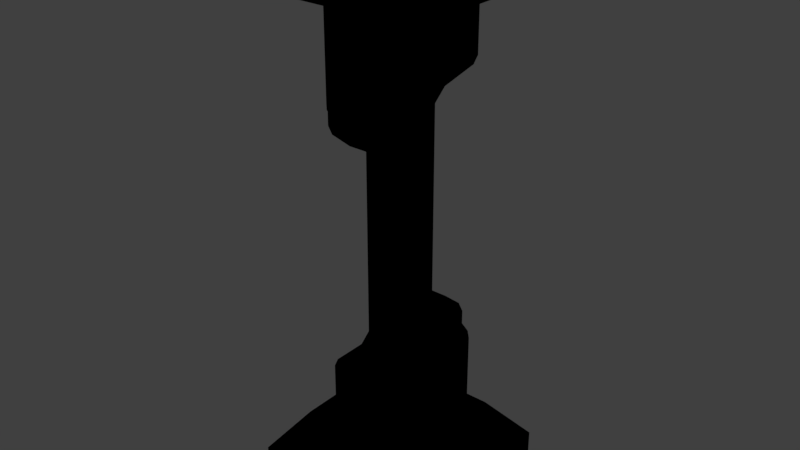 # Source: Rod.blend  (saved by Blender 2.79.0; exported with 4.5.12 LTS)
import bpy
from mathutils import Matrix  # noqa: F401  (used for matrix-valued properties, if any)

bpy.ops.wm.read_factory_settings(use_empty=True)
scene = bpy.context.scene
scene.name = 'Scene'

# ---- collections
col_collection_1 = bpy.data.collections.new('Collection 1'); scene.collection.children.link(col_collection_1)

# ---- materials (node trees are filled in below, after node groups)
mat_rod_helium = bpy.data.materials.new('Rod_Helium')
mat_rod_helium.alpha_threshold = 0.0
mat_rod_helium.use_transparent_shadow = False
mat_rod_helium.diffuse_color = (0.0, 0.0, 0.0, 1.0)
mat_rod_helium.specular_color = (0.0, 0.0, 0.0)
mat_rod_helium.roughness = 0.5

# ---- material node trees

# ---- world
world_world = bpy.data.worlds.new('World'); scene.world = world_world
world_world.color = (0.05088, 0.05088, 0.05088)
world_world.use_sun_shadow = False
world_world.sun_shadow_jitter_overblur = 0.0
world_world.cycles.sampling_method = 'MANUAL'

# ---- lights
light_point = bpy.data.lights.new('Point', 'POINT')
light_point.transmission_factor = 0.0
light_point.energy = 100.0
light_point.shadow_buffer_clip_start = 0.5
light_point.shadow_soft_size = 0.1
light_point.shadow_maximum_resolution = 0.006
light_point.use_absolute_resolution = True

# ---- meshes
me_untitled_013 = bpy.data.meshes.new('Untitled.013')
me_untitled_013.from_pydata([(-0.5, 0.5, -0.3034), (-0.5, -0.5, -0.3034), (-0.5, -0.5, -0.5), (-0.5, 0.5, -0.5), (0.5, 0.5, -0.3034), (-0.5, 0.5, -0.3034), (-0.5, 0.5, -0.5), (0.5, 0.5, -0.5), (0.5, 0.5, -0.5), (0.5, -0.5, -0.5), (0.5, -0.5, -0.3034), (0.5, 0.5, -0.3034), (0.5, -0.5, -0.5), (-0.5, -0.5, -0.5), (-0.5, -0.5, -0.3034), (0.5, -0.5, -0.3034), (0.2642, -0.4069, -0.159), (-0.2628, -0.4069, -0.159), (-0.2628, 0.4069, -0.159), (0.2642, 0.4069, -0.159), (0.5, -0.5, -0.5), (0.5, 0.5, -0.5), (-0.5, 0.5, -0.5), (-0.5, -0.5, -0.5), (0.5, -0.5, -0.3034), (-0.5, -0.5, -0.3034), (-0.2628, -0.4069, -0.159), (0.2642, -0.4069, -0.159), (0.5, 0.5, -0.3034), (0.5, -0.5, -0.3034), (0.2642, -0.4069, -0.159), (0.2642, 0.4069, -0.159), (0.2642, 0.4069, -0.159), (-0.2628, 0.4069, -0.159), (-0.5, 0.5, -0.3034), (0.5, 0.5, -0.3034), (-0.2628, 0.4069, -0.159), (-0.2628, -0.4069, -0.159), (-0.5, -0.5, -0.3034), (-0.5, 0.5, -0.3034), (-0.08219, -0.1393, 0.3139), (-0.08219, 0.1407, 0.5508), (-0.08219, 0.141, 1.713), (-0.08219, -0.1396, 1.468), (0.05219, 0.1636, 1.732), (-0.05219, 0.1636, 1.732), (-0.05219, 0.1636, 0.5702), (0.05219, 0.1636, 0.5702), (-0.08219, 0.141, 1.713), (-0.08219, 0.1407, 0.5508), (0.08219, 0.1407, 0.5508), (0.08219, 0.141, 1.713), (0.08219, 0.1407, 0.5508), (0.08219, -0.1393, 0.3139), (0.08219, -0.1396, 1.468), (0.08219, 0.141, 1.713), (0.05219, -0.1622, 0.2945), (-0.05219, -0.1622, 0.2945), (-0.05219, -0.1622, 1.448), (0.05219, -0.1622, 1.448), (-0.08219, -0.1393, 0.3139), (-0.08219, -0.1396, 1.468), (0.08219, -0.1396, 1.468), (0.08219, -0.1393, 0.3139), (0.5064, -0.5, 2.5), (0.5064, 0.5, 2.5), (0.5064, 0.5, 2.303), (0.5064, -0.5, 2.303), (-0.4936, 0.5, 2.303), (0.5064, 0.5, 2.303), (0.5064, 0.5, 2.5), (-0.4936, 0.5, 2.5), (-0.4936, 0.5, 2.5), (-0.4936, -0.5, 2.5), (-0.4936, -0.5, 2.303), (-0.4936, 0.5, 2.303), (-0.4936, -0.5, 2.5), (0.5064, -0.5, 2.5), (0.5064, -0.5, 2.303), (-0.4936, -0.5, 2.303), (-0.2578, -0.4069, 2.159), (0.2692, -0.4069, 2.159), (0.2692, 0.4069, 2.159), (-0.2578, 0.4069, 2.159), (0.5064, 0.5, 2.5), (0.5064, -0.5, 2.5), (-0.4936, -0.5, 2.5), (-0.4936, 0.5, 2.5), (-0.4936, -0.5, 2.303), (0.5064, -0.5, 2.303), (0.2692, -0.4069, 2.159), (-0.2578, -0.4069, 2.159), (-0.4936, -0.5, 2.303), (-0.2578, -0.4069, 2.159), (-0.2578, 0.4069, 2.159), (-0.4936, 0.5, 2.303), (-0.2578, 0.4069, 2.159), (0.2692, 0.4069, 2.159), (0.5064, 0.5, 2.303), (-0.4936, 0.5, 2.303), (0.5064, 0.5, 2.303), (0.2692, 0.4069, 2.159), (0.2692, -0.4069, 2.159), (0.5064, -0.5, 2.303), (-0.1683, 0.303, 2.159), (-0.1683, -0.3055, 2.159), (-0.1683, -0.3055, 1.567), (-0.1683, -0.1743, 1.459), (-0.1683, 0.303, 1.879), (-0.1383, 0.333, 1.895), (-0.1383, 0.333, 2.159), (-0.1383, -0.1512, 1.439), (-0.1383, 0.3104, 1.846), (-0.1383, -0.3355, 2.159), (-0.1383, -0.3355, 1.583), (-0.1383, -0.3124, 1.534), (-0.1383, -0.1968, 1.439), (0.1383, 0.3104, 1.846), (-0.1383, 0.3104, 1.846), (-0.1383, -0.1512, 1.439), (0.1383, -0.1512, 1.439), (0.1383, 0.333, 2.159), (-0.1383, 0.333, 2.159), (-0.1383, 0.333, 1.895), (0.1383, 0.333, 1.895), (-0.1383, 0.3104, 1.846), (0.1383, 0.3104, 1.846), (-0.1683, 0.303, 1.879), (-0.1383, 0.3104, 1.846), (0.1683, 0.303, 1.879), (0.1383, 0.3104, 1.846), (-0.1383, -0.3355, 2.159), (0.1383, -0.3355, 2.159), (0.1383, -0.3355, 1.583), (-0.1383, -0.3355, 1.583), (0.1383, -0.3124, 1.534), (-0.1383, -0.3124, 1.534), (-0.1683, -0.3055, 1.567), (0.1683, -0.3055, 1.567), (-0.1383, -0.1968, 1.439), (-0.1383, -0.3124, 1.534), (0.1383, -0.3124, 1.534), (0.1383, -0.1968, 1.439), (0.1383, -0.1512, 1.439), (-0.1383, -0.1512, 1.439), (-0.1383, -0.1512, 1.439), (-0.1683, -0.1743, 1.459), (0.1683, -0.1743, 1.459), (0.1383, -0.1512, 1.439), (0.1683, -0.1743, 1.459), (0.1683, -0.3055, 1.567), (0.1683, -0.3055, 2.159), (0.1683, 0.303, 2.159), (0.1683, 0.303, 1.879), (0.1383, -0.3355, 1.583), (0.1383, -0.3355, 2.159), (0.1383, -0.1968, 1.439), (0.1383, -0.3124, 1.534), (0.1383, 0.333, 2.159), (0.1383, 0.333, 1.895), (0.1383, 0.3104, 1.846), (0.1383, -0.1512, 1.439), (-0.1683, 0.173, 0.5411), (-0.1683, -0.3042, 0.1211), (-0.1683, -0.3042, -0.159), (-0.1683, 0.3042, -0.159), (-0.1683, 0.3042, 0.4327), (-0.1383, -0.3342, 0.1047), (-0.1383, -0.3342, -0.159), (-0.1383, 0.1499, 0.5607), (-0.1383, -0.3117, 0.1545), (-0.1383, 0.3342, -0.159), (-0.1383, 0.3342, 0.4168), (-0.1383, 0.3111, 0.4659), (-0.1383, 0.1955, 0.5614), (0.1383, -0.3342, -0.159), (-0.1383, -0.3342, -0.159), (-0.1383, -0.3342, 0.1047), (0.1383, -0.3342, 0.1047), (-0.1383, -0.3117, 0.1545), (0.1383, -0.3117, 0.1545), (-0.1683, -0.3042, 0.1211), (0.1683, -0.3042, 0.1211), (0.1383, -0.3117, 0.1545), (-0.1383, -0.3117, 0.1545), (-0.1383, 0.1499, 0.5607), (0.1383, 0.1499, 0.5607), (-0.1383, 0.1955, 0.5614), (0.1383, 0.1955, 0.5614), (0.1383, 0.3111, 0.4659), (-0.1383, 0.3111, 0.4659), (-0.1683, 0.173, 0.5411), (0.1683, 0.173, 0.5411), (-0.1383, 0.3342, -0.159), (0.1383, 0.3342, -0.159), (0.1383, 0.3342, 0.4168), (-0.1383, 0.3342, 0.4168), (0.1383, 0.3111, 0.4659), (-0.1383, 0.3111, 0.4659), (-0.1683, 0.3042, 0.4327), (0.1683, 0.3042, 0.4327), (0.1683, 0.3042, -0.159), (0.1683, -0.3042, -0.159), (0.1683, -0.3042, 0.1211), (0.1683, 0.173, 0.5411), (0.1683, 0.3042, 0.4327), (0.1383, 0.3342, 0.4168), (0.1383, 0.3342, -0.159), (0.1383, 0.1955, 0.5614), (0.1383, 0.3111, 0.4659), (0.1383, -0.3342, -0.159), (0.1383, -0.3342, 0.1047), (0.1383, -0.3117, 0.1545), (0.1383, 0.1499, 0.5607)], [], [(2, 1, 0), (3, 2, 0), (6, 5, 4), (7, 6, 4), (10, 9, 8), (11, 10, 8), (14, 13, 12), (15, 14, 12), (18, 17, 16), (19, 18, 16), (22, 21, 20), (23, 22, 20), (26, 25, 24), (27, 26, 24), (30, 29, 28), (31, 30, 28), (34, 33, 32), (35, 34, 32), (38, 37, 36), (39, 38, 36), (42, 41, 40), (43, 42, 40), (46, 45, 44), (47, 46, 44), (48, 45, 46), (49, 48, 46), (47, 44, 50), (44, 51, 50), (54, 53, 52), (55, 54, 52), (58, 57, 56), (59, 58, 56), (57, 58, 60), (58, 61, 60), (62, 59, 56), (63, 62, 56), (66, 65, 64), (67, 66, 64), (70, 69, 68), (71, 70, 68), (74, 73, 72), (75, 74, 72), (78, 77, 76), (79, 78, 76), (82, 81, 80), (83, 82, 80), (86, 85, 84), (87, 86, 84), (90, 89, 88), (91, 90, 88), (94, 93, 92), (95, 94, 92), (98, 97, 96), (99, 98, 96), (102, 101, 100), (103, 102, 100), (106, 105, 104), (104, 107, 106), (104, 108, 107), (109, 108, 104), (110, 109, 104), (111, 107, 108), (112, 111, 108), (105, 106, 113), (106, 114, 113), (106, 107, 115), (107, 116, 115), (119, 118, 117), (120, 119, 117), (123, 122, 121), (124, 123, 121), (123, 124, 125), (124, 126, 125), (128, 127, 123), (130, 124, 129), (133, 132, 131), (134, 133, 131), (135, 133, 134), (136, 135, 134), (134, 137, 136), (135, 138, 133), (141, 140, 139), (142, 141, 139), (143, 142, 139), (144, 143, 139), (139, 146, 145), (148, 147, 142), (151, 150, 149), (149, 152, 151), (149, 153, 152), (154, 150, 151), (155, 154, 151), (156, 149, 150), (157, 156, 150), (152, 153, 158), (153, 159, 158), (153, 149, 160), (149, 161, 160), (164, 163, 162), (162, 165, 164), (162, 166, 165), (167, 163, 164), (168, 167, 164), (169, 162, 163), (170, 169, 163), (165, 166, 171), (166, 172, 171), (166, 162, 173), (162, 174, 173), (177, 176, 175), (178, 177, 175), (177, 178, 179), (178, 180, 179), (181, 177, 179), (180, 178, 182), (185, 184, 183), (186, 185, 183), (185, 186, 187), (186, 188, 187), (188, 189, 187), (189, 190, 187), (185, 187, 191), (186, 192, 188), (195, 194, 193), (196, 195, 193), (197, 195, 196), (198, 197, 196), (196, 199, 198), (197, 200, 195), (203, 202, 201), (201, 204, 203), (201, 205, 204), (206, 205, 201), (207, 206, 201), (208, 204, 205), (209, 208, 205), (202, 203, 210), (203, 211, 210), (203, 204, 212), (204, 213, 212)])
me_untitled_013.polygons.foreach_set('use_smooth', [True] * 140)
_uv = me_untitled_013.uv_layers.new(name='UVMap')
_uv.uv.foreach_set('vector', [0.007914, 0.5201, 0.1015, 0.5201, 0.1015, 0.9925, 0.007914, 0.9925, 0.007914, 0.5201, 0.1015, 0.9925, 0.007914, 0.5201, 0.1015, 0.5201, 0.1015, 0.9925, 0.007914, 0.9925, 0.007914, 0.5201, 0.1015, 0.9925, 0.1015, 0.9925, 0.007914, 0.9925, 0.007914, 0.5201, 0.1015, 0.5201, 0.1015, 0.9925, 0.007914, 0.5201, 0.1015, 0.9925, 0.007914, 0.9925, 0.007914, 0.5201, 0.1015, 0.5201, 0.1015, 0.9925, 0.007914, 0.5201, 0.1811, 0.7914, 0.1811, 0.7164, 0.2296, 0.7164, 0.2296, 0.7914, 0.1811, 0.7914, 0.2296, 0.7164, 0.008062, 0.5199, 0.4805, 0.5199, 0.4805, 0.9924, 0.008062, 0.9924, 0.008062, 0.5199, 0.4805, 0.9924, 0.1432, 0.7778, 0.1299, 0.7996, 0.1299, 0.7075, 0.1432, 0.7292, 0.1432, 0.7778, 0.1299, 0.7075, 0.2296, 0.7164, 0.2514, 0.7078, 0.2514, 0.8, 0.2296, 0.7914, 0.2296, 0.7164, 0.2514, 0.8, 0.1579, 0.7996, 0.1446, 0.7778, 0.1446, 0.7292, 0.1579, 0.7075, 0.1579, 0.7996, 0.1446, 0.7292, 0.1592, 0.7078, 0.1811, 0.7164, 0.1811, 0.7914, 0.1592, 0.8, 0.1592, 0.7078, 0.1811, 0.7914, 0.07533, 0.4424, 0.07536, 0.3522, 0.09711, 0.3338, 0.09713, 0.4234, 0.07533, 0.4424, 0.09711, 0.3338, 0.1224, 0.4241, 0.1224, 0.3338, 0.1305, 0.3338, 0.1305, 0.4241, 0.1224, 0.4241, 0.1305, 0.3338, 0.1201, 0.3353, 0.1224, 0.3338, 0.1224, 0.4241, 0.1201, 0.4256, 0.1201, 0.3353, 0.1224, 0.4241, 0.1305, 0.4241, 0.1305, 0.3338, 0.1329, 0.4256, 0.1305, 0.3338, 0.1329, 0.3353, 0.1329, 0.4256, 0.09771, 0.4234, 0.09773, 0.3338, 0.1195, 0.3522, 0.1195, 0.4424, 0.09771, 0.4234, 0.1195, 0.3522, 0.1437, 0.3353, 0.1437, 0.4249, 0.1356, 0.4249, 0.1356, 0.3353, 0.1437, 0.3353, 0.1356, 0.4249, 0.1437, 0.4249, 0.1437, 0.3353, 0.146, 0.4234, 0.1437, 0.3353, 0.146, 0.3338, 0.146, 0.4234, 0.1333, 0.3338, 0.1356, 0.3353, 0.1356, 0.4249, 0.1333, 0.4234, 0.1333, 0.3338, 0.1356, 0.4249, 0.1015, 0.9925, 0.007914, 0.9925, 0.007914, 0.5201, 0.1015, 0.5201, 0.1015, 0.9925, 0.007914, 0.5201, 0.007914, 0.5201, 0.1015, 0.5201, 0.1015, 0.9925, 0.007914, 0.9925, 0.007914, 0.5201, 0.1015, 0.9925, 0.1015, 0.9925, 0.007914, 0.9925, 0.007914, 0.5201, 0.1015, 0.5201, 0.1015, 0.9925, 0.007914, 0.5201, 0.1015, 0.9925, 0.007914, 0.9925, 0.007914, 0.5201, 0.1015, 0.5201, 0.1015, 0.9925, 0.007914, 0.5201, 0.2739, 0.7914, 0.2739, 0.7164, 0.3224, 0.7164, 0.3224, 0.7914, 0.2739, 0.7914, 0.3224, 0.7164, 0.008062, 0.5199, 0.4805, 0.5199, 0.4805, 0.9924, 0.008062, 0.9924, 0.008062, 0.5199, 0.4805, 0.9924, 0.3453, 0.7297, 0.3586, 0.7079, 0.3586, 0.8, 0.3453, 0.7783, 0.3453, 0.7297, 0.3586, 0.8, 0.3224, 0.7914, 0.3224, 0.7164, 0.3442, 0.7078, 0.3442, 0.8, 0.3224, 0.7914, 0.3442, 0.7078, 0.1436, 0.7799, 0.1569, 0.8017, 0.1569, 0.8503, 0.1436, 0.872, 0.1436, 0.7799, 0.1569, 0.8503, 0.2739, 0.7164, 0.2739, 0.7914, 0.252, 0.8, 0.252, 0.7078, 0.2739, 0.7164, 0.252, 0.8, 0.07227, 0.04475, 0.07227, 0.08504, 0.03083, 0.08504, 0.03083, 0.08504, 0.06333, 0.03737, 0.07227, 0.04475, 0.03083, 0.08504, 0.03083, 0.06597, 0.06333, 0.03737, 0.02879, 0.06708, 0.03083, 0.06597, 0.03083, 0.08504, 0.02879, 0.08504, 0.02879, 0.06708, 0.03083, 0.08504, 0.06175, 0.03603, 0.06333, 0.03737, 0.03083, 0.06597, 0.03032, 0.06369, 0.06175, 0.03603, 0.03083, 0.06597, 0.07227, 0.08504, 0.07227, 0.04475, 0.07431, 0.08504, 0.07227, 0.04475, 0.07431, 0.04583, 0.07431, 0.08504, 0.07227, 0.04475, 0.06333, 0.03737, 0.07273, 0.04248, 0.06333, 0.03737, 0.06486, 0.03598, 0.07273, 0.04248, 0.1421, 0.09754, 0.1421, 0.129, 0.1232, 0.129, 0.1232, 0.09754, 0.1421, 0.09754, 0.1232, 0.129, 0.1713, 0.1479, 0.1534, 0.1479, 0.1534, 0.1291, 0.1713, 0.1291, 0.1713, 0.1479, 0.1534, 0.1291, 0.1713, 0.1479, 0.1713, 0.1291, 0.1747, 0.1479, 0.1713, 0.1291, 0.1747, 0.1291, 0.1747, 0.1479, 0.1747, 0.1479, 0.1724, 0.15, 0.1713, 0.1479, 0.1747, 0.1291, 0.1713, 0.1291, 0.1724, 0.127, 0.1526, 0.08132, 0.1526, 0.04211, 0.1714, 0.04211, 0.1714, 0.08132, 0.1526, 0.08132, 0.1714, 0.04211, 0.1526, 0.08466, 0.1526, 0.08132, 0.1714, 0.08132, 0.1714, 0.08466, 0.1526, 0.08466, 0.1714, 0.08132, 0.1714, 0.08132, 0.1735, 0.0824, 0.1714, 0.08466, 0.1526, 0.08466, 0.1506, 0.0824, 0.1526, 0.08132, 0.1232, 0.08657, 0.1421, 0.08657, 0.1421, 0.09444, 0.1232, 0.09444, 0.1232, 0.08657, 0.1421, 0.09444, 0.1232, 0.09754, 0.1232, 0.09444, 0.1421, 0.09444, 0.1421, 0.09754, 0.1232, 0.09754, 0.1421, 0.09444, 0.1421, 0.09444, 0.1441, 0.09597, 0.1421, 0.09754, 0.1232, 0.09754, 0.1212, 0.09597, 0.1232, 0.09444, 0.1061, 0.08539, 0.1061, 0.0451, 0.115, 0.03772, 0.115, 0.03772, 0.1475, 0.08539, 0.1061, 0.08539, 0.115, 0.03772, 0.1475, 0.06632, 0.1475, 0.08539, 0.104, 0.04618, 0.1061, 0.0451, 0.1061, 0.08539, 0.104, 0.08539, 0.104, 0.04618, 0.1061, 0.08539, 0.1135, 0.03633, 0.115, 0.03772, 0.1061, 0.0451, 0.1056, 0.04283, 0.1135, 0.03633, 0.1061, 0.0451, 0.1475, 0.08539, 0.1475, 0.06632, 0.1495, 0.08539, 0.1475, 0.06632, 0.1495, 0.06743, 0.1495, 0.08539, 0.1475, 0.06632, 0.115, 0.03772, 0.148, 0.06404, 0.115, 0.03772, 0.1166, 0.03638, 0.148, 0.06404, 0.06737, 0.08611, 0.06737, 0.1052, 0.03487, 0.1338, 0.03487, 0.1338, 0.02593, 0.08611, 0.06737, 0.08611, 0.03487, 0.1338, 0.02593, 0.1264, 0.02593, 0.08611, 0.06941, 0.1041, 0.06737, 0.1052, 0.06737, 0.08611, 0.06941, 0.08611, 0.06941, 0.1041, 0.06737, 0.08611, 0.03644, 0.1351, 0.03487, 0.1338, 0.06737, 0.1052, 0.06788, 0.1075, 0.03644, 0.1351, 0.06737, 0.1052, 0.02593, 0.08611, 0.02593, 0.1264, 0.02389, 0.08611, 0.02593, 0.1264, 0.02389, 0.1253, 0.02389, 0.08611, 0.02593, 0.1264, 0.03487, 0.1338, 0.02547, 0.1287, 0.03487, 0.1338, 0.03333, 0.1352, 0.02547, 0.1287, 0.143, 0.149, 0.125, 0.149, 0.125, 0.1302, 0.143, 0.1302, 0.143, 0.149, 0.125, 0.1302, 0.143, 0.149, 0.143, 0.1302, 0.1464, 0.149, 0.143, 0.1302, 0.1464, 0.1302, 0.1464, 0.149, 0.1441, 0.151, 0.143, 0.149, 0.1464, 0.149, 0.1464, 0.1302, 0.143, 0.1302, 0.1441, 0.1281, 0.06232, 0.145, 0.06232, 0.1136, 0.08117, 0.1136, 0.08117, 0.145, 0.06232, 0.145, 0.08117, 0.1136, 0.06232, 0.145, 0.08117, 0.145, 0.06232, 0.1481, 0.08117, 0.145, 0.08117, 0.1481, 0.06232, 0.1481, 0.08117, 0.1481, 0.08117, 0.156, 0.06232, 0.1481, 0.08117, 0.156, 0.06232, 0.156, 0.06232, 0.1481, 0.06232, 0.145, 0.06232, 0.1481, 0.06028, 0.1466, 0.08117, 0.145, 0.08321, 0.1466, 0.08117, 0.1481, 0.1704, 0.089, 0.1704, 0.1282, 0.1516, 0.1282, 0.1516, 0.089, 0.1704, 0.089, 0.1516, 0.1282, 0.1704, 0.08566, 0.1704, 0.089, 0.1516, 0.089, 0.1516, 0.08566, 0.1704, 0.08566, 0.1516, 0.089, 0.1516, 0.089, 0.1495, 0.08792, 0.1516, 0.08566, 0.1704, 0.08566, 0.1724, 0.08792, 0.1704, 0.089, 0.07702, 0.1055, 0.07702, 0.08646, 0.1185, 0.08646, 0.1185, 0.08646, 0.1095, 0.1341, 0.07702, 0.1055, 0.1185, 0.08646, 0.1185, 0.1268, 0.1095, 0.1341, 0.1205, 0.1257, 0.1185, 0.1268, 0.1185, 0.08646, 0.1205, 0.08646, 0.1205, 0.1257, 0.1185, 0.08646, 0.1111, 0.1355, 0.1095, 0.1341, 0.1185, 0.1268, 0.1189, 0.129, 0.1111, 0.1355, 0.1185, 0.1268, 0.07702, 0.08646, 0.07702, 0.1055, 0.07498, 0.08646, 0.07702, 0.1055, 0.07498, 0.1044, 0.07498, 0.08646, 0.07702, 0.1055, 0.1095, 0.1341, 0.07651, 0.1078, 0.1095, 0.1341, 0.1079, 0.1355, 0.07651, 0.1078])
me_untitled_013.materials.append(mat_rod_helium)
me_untitled_013.use_remesh_preserve_volume = False
me_untitled_013.use_remesh_preserve_attributes = False
me_untitled_013.use_mirror_vertex_groups = False
me_untitled_013.update()
me_untitled_013.normals_split_custom_set([tuple(v) for v in zip(*[iter([-1.0, 0.0, 0.0, -1.0, 0.0, 0.0, -1.0, 0.0, 0.0, -1.0, 0.0, 0.0, -1.0, 0.0, 0.0, -1.0, 0.0, 0.0, 0.0, 1.0, 0.0, 0.0, 1.0, 0.0, 0.0, 1.0, 0.0, 0.0, 1.0, 0.0, 0.0, 1.0, 0.0, 0.0, 1.0, 0.0, 1.0, 0.0, 0.0, 1.0, 0.0, 0.0, 1.0, 0.0, 0.0, 1.0, 0.0, 0.0, 1.0, 0.0, 0.0, 1.0, 0.0, 0.0, 0.0, -1.0, 0.0, 0.0, -1.0, 0.0, 0.0, -1.0, 0.0, 0.0, -1.0, 0.0, 0.0, -1.0, 0.0, 0.0, -1.0, 0.0, 0.0, 0.0, 1.0, 0.0, 0.0, 1.0, 0.0, 0.0, 1.0, 0.0, 0.0, 1.0, 0.0, 0.0, 1.0, 0.0, 0.0, 1.0, 0.0, 0.0, -1.0, 0.0, 0.0, -1.0, 0.0, 0.0, -1.0, 0.0, 0.0, -1.0, 0.0, 0.0, -1.0, 0.0, 0.0, -1.0, 0.0, -0.8404, 0.5419, 0.0, -0.8404, 0.5419, 0.0, -0.8404, 0.5419, 0.0, -0.8404, 0.5419, 0.0, -0.8404, 0.5419, 0.0, -0.8404, 0.5419, 0.5223, 0.0, 0.8528, 0.5223, 0.0, 0.8528, 0.5223, 0.0, 0.8528, 0.5223, 0.0, 0.8528, 0.5223, 0.0, 0.8528, 0.5223, 0.0, 0.8528, 0.0, 0.8404, 0.5419, 0.0, 0.8404, 0.5419, 0.0, 0.8404, 0.5419, 0.0, 0.8404, 0.5419, 0.0, 0.8404, 0.5419, 0.0, 0.8404, 0.5419, -0.52, 0.0, 0.8541, -0.52, 0.0, 0.8541, -0.52, 0.0, 0.8541, -0.52, 0.0, 0.8541, -0.52, 0.0, 0.8541, -0.52, 0.0, 0.8541, -1.0, -1.06e-08, 0.0, -1.0, -4.581e-08, 0.0, -1.0, -3.537e-08, 0.0, -1.0, 0.0, 0.0, -1.0, -1.06e-08, 0.0, -1.0, -3.537e-08, 0.0, -1.244e-05, 1.0, 1.192e-07, 2.003e-05, 1.0, 0.0, -7.775e-06, 1.0, 2.109e-06, 1.606e-05, 1.0, 0.0, -1.244e-05, 1.0, 1.192e-07, -7.775e-06, 1.0, 2.109e-06, -1.0, -2.004e-05, 5.496e-05, 2.003e-05, 1.0, 0.0, -1.244e-05, 1.0, 1.192e-07, -1.0, -1.064e-05, 8.123e-07, -1.0, -2.004e-05, 5.496e-05, -1.244e-05, 1.0, 1.192e-07, 1.606e-05, 1.0, 0.0, -7.775e-06, 1.0, 2.109e-06, 1.0, -9.522e-06, 1.523e-05, -7.775e-06, 1.0, 2.109e-06, 1.0, -6.646e-06, 1.821e-05, 1.0, -9.522e-06, 1.523e-05, 1.0, -5.971e-09, 0.0, 1.0, -4.61e-08, 0.0, 1.0, -4.008e-08, 0.0, 1.0, 0.0, 0.0, 1.0, -5.971e-09, 0.0, 1.0, -4.008e-08, 0.0, -2.083e-05, -1.0, -1.04e-05, 9.954e-06, -1.0, 0.0, -1.599e-05, -1.0, -2.131e-06, 9.775e-06, -1.0, 0.0, -2.083e-05, -1.0, -1.04e-05, -1.599e-05, -1.0, -2.131e-06, 9.954e-06, -1.0, 0.0, -2.083e-05, -1.0, -1.04e-05, -1.0, 8.777e-06, -4.971e-05, -2.083e-05, -1.0, -1.04e-05, -1.0, 2.164e-05, 3.545e-05, -1.0, 8.777e-06, -4.971e-05, 1.0, -2.385e-05, 6.258e-07, 9.775e-06, -1.0, 0.0, -1.599e-05, -1.0, -2.131e-06, 1.0, 2.083e-05, -3.907e-05, 1.0, -2.385e-05, 6.258e-07, -1.599e-05, -1.0, -2.131e-06, 1.0, 0.0, 0.0, 1.0, 0.0, 0.0, 1.0, 0.0, 0.0, 1.0, 0.0, 0.0, 1.0, 0.0, 0.0, 1.0, 0.0, 0.0, 0.0, 1.0, 0.0, 0.0, 1.0, 0.0, 0.0, 1.0, 0.0, 0.0, 1.0, 0.0, 0.0, 1.0, 0.0, 0.0, 1.0, 0.0, -1.0, 0.0, 0.0, -1.0, 0.0, 0.0, -1.0, 0.0, 0.0, -1.0, 0.0, 0.0, -1.0, 0.0, 0.0, -1.0, 0.0, 0.0, 0.0, -1.0, 0.0, 0.0, -1.0, 0.0, 0.0, -1.0, 0.0, 0.0, -1.0, 0.0, 0.0, -1.0, 0.0, 0.0, -1.0, 0.0, 0.0, 0.0, -1.0, 0.0, 0.0, -1.0, 0.0, 0.0, -1.0, 0.0, 0.0, -1.0, 0.0, 0.0, -1.0, 0.0, 0.0, -1.0, 0.0, 0.0, 1.0, 0.0, 0.0, 1.0, 0.0, 0.0, 1.0, 0.0, 0.0, 1.0, 0.0, 0.0, 1.0, 0.0, 0.0, 1.0, 0.0, -0.8404, -0.5419, 0.0, -0.8404, -0.5419, 0.0, -0.8404, -0.5419, 0.0, -0.8404, -0.5419, 0.0, -0.8404, -0.5419, 0.0, -0.8404, -0.5419, -0.5223, 0.0, -0.8528, -0.5223, 0.0, -0.8528, -0.5223, 0.0, -0.8528, -0.5223, 0.0, -0.8528, -0.5223, 0.0, -0.8528, -0.5223, 0.0, -0.8528, 0.0, 0.8404, -0.5419, 0.0, 0.8404, -0.5419, 0.0, 0.8404, -0.5419, 0.0, 0.8404, -0.5419, 0.0, 0.8404, -0.5419, 0.0, 0.8404, -0.5419, 0.52, 0.0, -0.8541, 0.52, 0.0, -0.8541, 0.52, 0.0, -0.8541, 0.52, 0.0, -0.8541, 0.52, 0.0, -0.8541, 0.52, 0.0, -0.8541, -1.0, 3.373e-05, -5.409e-06, -1.0, -2.137e-05, 0.0, -1.0, -1.58e-06, 3.345e-08, -1.0, -1.58e-06, 3.345e-08, -1.0, 4.472e-05, 3.007e-05, -1.0, 3.373e-05, -5.409e-06, -1.0, -1.58e-06, 3.345e-08, -1.0, 5.499e-06, -3.935e-05, -1.0, 4.472e-05, 3.007e-05, -2.389e-05, 1.0, -2.265e-05, -1.0, 5.499e-06, -3.935e-05, -1.0, -1.58e-06, 3.345e-08, 2.298e-05, 1.0, -3.394e-05, -2.389e-05, 1.0, -2.265e-05, -1.0, -1.58e-06, 3.345e-08, -0.7071, 0.4671, -0.5308, -1.0, 4.472e-05, 3.007e-05, -1.0, 5.499e-06, -3.935e-05, -0.7055, 0.4727, -0.5281, -0.7071, 0.4671, -0.5308, -1.0, 5.499e-06, -3.935e-05, -1.0, -2.137e-05, 0.0, -1.0, 3.373e-05, -5.409e-06, 2.337e-05, -1.0, -0.0003389, -1.0, 3.373e-05, -5.409e-06, 2.167e-05, -1.0, 2.172e-05, 2.337e-05, -1.0, -0.0003389, -1.0, 3.373e-05, -5.409e-06, -1.0, 4.472e-05, 3.007e-05, -2.283e-05, -0.6368, -0.771, -1.0, 4.472e-05, 3.007e-05, 1.743e-05, -0.6369, -0.771, -2.283e-05, -0.6368, -0.771, 0.0, 0.6606, -0.7507, 1.624e-06, 0.6856, -0.7279, -1.616e-06, 0.6856, -0.7279, 0.0, 0.6606, -0.7507, 0.0, 0.6606, -0.7507, -1.616e-06, 0.6856, -0.7279, 0.0, 1.0, 1.441e-05, 0.0, 1.0, 0.0, 0.0, 1.0, 0.0, 1.842e-08, 1.0, 1.028e-06, 0.0, 1.0, 1.441e-05, 0.0, 1.0, 0.0, 0.0, 1.0, 1.441e-05, 1.842e-08, 1.0, 1.028e-06, 1.819e-05, 0.6857, -0.7279, 1.842e-08, 1.0, 1.028e-06, -1.828e-05, 0.6857, -0.7279, 1.819e-05, 0.6857, -0.7279, -0.7055, 0.4727, -0.5281, -1.0, -5.247e-05, -5.788e-05, 1.15e-05, 1.0, 2.129e-05, 0.7055, 0.4727, -0.5281, -4.551e-06, 1.0, 3.286e-05, 1.0, -4.226e-05, -3.532e-05, -6.557e-07, -1.0, -3.152e-05, 0.0, -1.0, 0.0, 0.0, -1.0, 0.0, 2.448e-05, -1.0, 1.541e-05, -6.557e-07, -1.0, -3.152e-05, 0.0, -1.0, 0.0, -1.42e-05, -0.6368, -0.771, -6.557e-07, -1.0, -3.152e-05, 2.448e-05, -1.0, 1.541e-05, -8.33e-06, -0.6368, -0.771, -1.42e-05, -0.6368, -0.771, 2.448e-05, -1.0, 1.541e-05, 2.448e-05, -1.0, 1.541e-05, -1.0, -4.938e-05, 6.068e-05, -8.33e-06, -0.6368, -0.771, -1.42e-05, -0.6368, -0.771, 1.0, -3.728e-05, 3.776e-05, -6.557e-07, -1.0, -3.152e-05, 0.0, -0.6368, -0.771, 0.0, -0.6368, -0.771, -0.0001325, -0.6368, -0.771, 0.0, -0.6368, -0.771, 0.0, -0.6368, -0.771, -0.0001325, -0.6368, -0.771, 0.0, 0.01563, -0.9999, 0.0, -0.6368, -0.771, -0.0001325, -0.6368, -0.771, 0.0, 0.01563, -0.9999, 0.0, 0.01563, -0.9999, -0.0001325, -0.6368, -0.771, -5.093e-05, -0.6369, -0.771, -1.0, -8.091e-05, 1.813e-05, -0.5539, 0.01301, -0.8325, 0.5539, 0.01301, -0.8325, 1.0, -4.849e-05, 1.869e-05, 5.35e-05, -0.6369, -0.771, 1.0, -3.248e-06, -0.0002788, 1.0, 2.071e-05, -2.835e-05, 1.0, 2.046e-05, -7.823e-06, 1.0, 2.046e-05, -7.823e-06, 1.0, 1.505e-05, 0.0, 1.0, -3.248e-06, -0.0002788, 1.0, 2.046e-05, -7.823e-06, 1.0, -4.679e-06, -1.825e-05, 1.0, 1.505e-05, 0.0, -2.296e-05, -1.0, -9.686e-06, 1.0, 2.071e-05, -2.835e-05, 1.0, -3.248e-06, -0.0002788, -2.214e-05, -1.0, -3.394e-05, -2.296e-05, -1.0, -9.686e-06, 1.0, -3.248e-06, -0.0002788, -2.266e-05, -0.6369, -0.771, 1.0, 2.046e-05, -7.823e-06, 1.0, 2.071e-05, -2.835e-05, -2.131e-05, -0.6368, -0.771, -2.266e-05, -0.6369, -0.771, 1.0, 2.071e-05, -2.835e-05, 1.0, 1.505e-05, 0.0, 1.0, -4.679e-06, -1.825e-05, 2.393e-05, 1.0, -3.378e-05, 1.0, -4.679e-06, -1.825e-05, -2.298e-05, 1.0, 9.157e-06, 2.393e-05, 1.0, -3.378e-05, 1.0, -4.679e-06, -1.825e-05, 1.0, 2.046e-05, -7.823e-06, 0.7055, 0.4727, -0.5281, 1.0, 2.046e-05, -7.823e-06, 0.7071, 0.4671, -0.5308, 0.7055, 0.4727, -0.5281, -1.0, 1.779e-05, -0.0001467, -1.0, -2.588e-05, -9.246e-06, -1.0, 1.32e-05, -2.94e-05, -1.0, 1.32e-05, -2.94e-05, -1.0, -2.128e-05, 0.0, -1.0, 1.779e-05, -0.0001467, -1.0, 1.32e-05, -2.94e-05, -1.0, -1.244e-06, -3.777e-05, -1.0, -2.128e-05, 0.0, 2.369e-05, -1.0, 2.182e-05, -1.0, -2.588e-05, -9.246e-06, -1.0, 1.779e-05, -0.0001467, 2.274e-05, -1.0, 3.394e-05, 2.369e-05, -1.0, 2.182e-05, -1.0, 1.779e-05, -0.0001467, 2.362e-05, -0.6607, 0.7507, -1.0, 1.32e-05, -2.94e-05, -1.0, -2.588e-05, -9.246e-06, 2.334e-05, -0.6606, 0.7507, 2.362e-05, -0.6607, 0.7507, -1.0, -2.588e-05, -9.246e-06, -1.0, -2.128e-05, 0.0, -1.0, -1.244e-06, -3.777e-05, 2.283e-05, 1.0, 0.0003389, -1.0, -1.244e-06, -3.777e-05, 2.232e-05, 1.0, -2.214e-05, 2.283e-05, 1.0, 0.0003389, -1.0, -1.244e-06, -3.777e-05, -1.0, 1.32e-05, -2.94e-05, -2.362e-05, 0.6368, 0.771, -1.0, 1.32e-05, -2.94e-05, 2.232e-05, 0.6369, 0.771, -2.362e-05, 0.6368, 0.771, 2.614e-05, -1.0, -2.086e-05, 0.0, -1.0, 0.0, 0.0, -1.0, 0.0, -1.852e-05, -1.0, -1.155e-05, 2.614e-05, -1.0, -2.086e-05, 0.0, -1.0, 0.0, 2.614e-05, -1.0, -2.086e-05, -1.852e-05, -1.0, -1.155e-05, 1.855e-05, -0.6606, 0.7507, -1.852e-05, -1.0, -1.155e-05, -7.141e-06, -0.6606, 0.7507, 1.855e-05, -0.6606, 0.7507, -1.0, -9.872e-07, -5.457e-05, 2.614e-05, -1.0, -2.086e-05, 1.855e-05, -0.6606, 0.7507, -7.141e-06, -0.6606, 0.7507, -1.852e-05, -1.0, -1.155e-05, 1.0, -1.15e-05, -7.722e-05, 1.281e-05, -0.6606, 0.7507, 0.0, -0.6606, 0.7507, 0.0, -0.6606, 0.7507, -2.697e-05, -0.6606, 0.7507, 1.281e-05, -0.6606, 0.7507, 0.0, -0.6606, 0.7507, 1.281e-05, -0.6606, 0.7507, -2.697e-05, -0.6606, 0.7507, 3.345e-05, 0.6368, 0.771, -2.697e-05, -0.6606, 0.7507, -2.252e-05, 0.6368, 0.771, 3.345e-05, 0.6368, 0.771, -2.252e-05, 0.6368, 0.771, 0.0, 0.6368, 0.771, 3.345e-05, 0.6368, 0.771, 0.0, 0.6368, 0.771, 0.0, 0.6368, 0.771, 3.345e-05, 0.6368, 0.771, 1.281e-05, -0.6606, 0.7507, 3.345e-05, 0.6368, 0.771, -1.0, -4.956e-05, 1.998e-05, -2.697e-05, -0.6606, 0.7507, 1.0, 4.888e-05, 2.15e-05, -2.252e-05, 0.6368, 0.771, -1.058e-06, 1.0, 3.116e-05, 0.0, 1.0, 0.0, 0.0, 1.0, 0.0, 2.462e-05, 1.0, -1.604e-05, -1.058e-06, 1.0, 3.116e-05, 0.0, 1.0, 0.0, -1.468e-05, 0.6368, 0.771, -1.058e-06, 1.0, 3.116e-05, 2.462e-05, 1.0, -1.604e-05, -8.088e-06, 0.6368, 0.771, -1.468e-05, 0.6368, 0.771, 2.462e-05, 1.0, -1.604e-05, 2.462e-05, 1.0, -1.604e-05, -1.0, 5.037e-05, -5.957e-05, -8.088e-06, 0.6368, 0.771, -1.468e-05, 0.6368, 0.771, 1.0, 3.878e-05, -3.636e-05, -1.058e-06, 1.0, 3.116e-05, 1.0, 3.255e-05, 6.169e-06, 1.0, -2.155e-05, 0.0, 1.0, 1.699e-06, -3.346e-08, 1.0, 1.699e-06, -3.346e-08, 1.0, 3.712e-05, 2.074e-05, 1.0, 3.255e-05, 6.169e-06, 1.0, 1.699e-06, -3.346e-08, 1.0, 1.863e-06, -1.921e-05, 1.0, 3.712e-05, 2.074e-05, -2.277e-05, 1.0, 9.209e-06, 1.0, 1.863e-06, -1.921e-05, 1.0, 1.699e-06, -3.346e-08, -2.232e-05, 1.0, 3.394e-05, -2.277e-05, 1.0, 9.209e-06, 1.0, 1.699e-06, -3.346e-08, -2.262e-05, 0.6369, 0.771, 1.0, 3.712e-05, 2.074e-05, 1.0, 1.863e-06, -1.921e-05, -2.316e-05, 0.6368, 0.771, -2.262e-05, 0.6369, 0.771, 1.0, 1.863e-06, -1.921e-05, 1.0, -2.155e-05, 0.0, 1.0, 3.255e-05, 6.169e-06, -2.363e-05, -1.0, 3.378e-05, 1.0, 3.255e-05, 6.169e-06, -2.277e-05, -1.0, -9.747e-06, -2.363e-05, -1.0, 3.378e-05, 1.0, 3.255e-05, 6.169e-06, 1.0, 3.712e-05, 2.074e-05, -2.285e-05, -0.6606, 0.7507, 1.0, 3.712e-05, 2.074e-05, 2.316e-05, -0.6606, 0.7507, -2.285e-05, -0.6606, 0.7507])] * 3)])
me_untitled_012 = bpy.data.meshes.new('Untitled.012')
me_untitled_012.from_pydata([(-0.5, 0.5, -0.3034), (-0.5, -0.5, -0.3034), (-0.5, -0.5, -0.5), (-0.5, 0.5, -0.5), (0.5, 0.5, -0.3034), (-0.5, 0.5, -0.3034), (-0.5, 0.5, -0.5), (0.5, 0.5, -0.5), (0.5, 0.5, -0.5), (0.5, -0.5, -0.5), (0.5, -0.5, -0.3034), (0.5, 0.5, -0.3034), (0.5, -0.5, -0.5), (-0.5, -0.5, -0.5), (-0.5, -0.5, -0.3034), (0.5, -0.5, -0.3034), (0.2642, -0.4069, -0.159), (-0.2628, -0.4069, -0.159), (-0.2628, 0.4069, -0.159), (0.2642, 0.4069, -0.159), (0.5, -0.5, -0.5), (0.5, 0.5, -0.5), (-0.5, 0.5, -0.5), (-0.5, -0.5, -0.5), (0.5, -0.5, -0.3034), (-0.5, -0.5, -0.3034), (-0.2628, -0.4069, -0.159), (0.2642, -0.4069, -0.159), (0.5, 0.5, -0.3034), (0.5, -0.5, -0.3034), (0.2642, -0.4069, -0.159), (0.2642, 0.4069, -0.159), (0.2642, 0.4069, -0.159), (-0.2628, 0.4069, -0.159), (-0.5, 0.5, -0.3034), (0.5, 0.5, -0.3034), (-0.2628, 0.4069, -0.159), (-0.2628, -0.4069, -0.159), (-0.5, -0.5, -0.3034), (-0.5, 0.5, -0.3034), (-0.08219, -0.1393, 0.3139), (-0.08219, 0.1407, 0.5508), (-0.08219, 0.141, 1.713), (-0.08219, -0.1396, 1.468), (0.05219, 0.1636, 1.732), (-0.05219, 0.1636, 1.732), (-0.05219, 0.1636, 0.5702), (0.05219, 0.1636, 0.5702), (-0.08219, 0.141, 1.713), (-0.08219, 0.1407, 0.5508), (0.08219, 0.1407, 0.5508), (0.08219, 0.141, 1.713), (0.08219, 0.1407, 0.5508), (0.08219, -0.1393, 0.3139), (0.08219, -0.1396, 1.468), (0.08219, 0.141, 1.713), (0.05219, -0.1622, 0.2945), (-0.05219, -0.1622, 0.2945), (-0.05219, -0.1622, 1.448), (0.05219, -0.1622, 1.448), (-0.08219, -0.1393, 0.3139), (-0.08219, -0.1396, 1.468), (0.08219, -0.1396, 1.468), (0.08219, -0.1393, 0.3139), (0.5064, -0.5, 2.5), (0.5064, 0.5, 2.5), (0.5064, 0.5, 2.303), (0.5064, -0.5, 2.303), (-0.4936, 0.5, 2.303), (0.5064, 0.5, 2.303), (0.5064, 0.5, 2.5), (-0.4936, 0.5, 2.5), (-0.4936, 0.5, 2.5), (-0.4936, -0.5, 2.5), (-0.4936, -0.5, 2.303), (-0.4936, 0.5, 2.303), (-0.4936, -0.5, 2.5), (0.5064, -0.5, 2.5), (0.5064, -0.5, 2.303), (-0.4936, -0.5, 2.303), (-0.2578, -0.4069, 2.159), (0.2692, -0.4069, 2.159), (0.2692, 0.4069, 2.159), (-0.2578, 0.4069, 2.159), (0.5064, 0.5, 2.5), (0.5064, -0.5, 2.5), (-0.4936, -0.5, 2.5), (-0.4936, 0.5, 2.5), (-0.4936, -0.5, 2.303), (0.5064, -0.5, 2.303), (0.2692, -0.4069, 2.159), (-0.2578, -0.4069, 2.159), (-0.4936, -0.5, 2.303), (-0.2578, -0.4069, 2.159), (-0.2578, 0.4069, 2.159), (-0.4936, 0.5, 2.303), (-0.2578, 0.4069, 2.159), (0.2692, 0.4069, 2.159), (0.5064, 0.5, 2.303), (-0.4936, 0.5, 2.303), (0.5064, 0.5, 2.303), (0.2692, 0.4069, 2.159), (0.2692, -0.4069, 2.159), (0.5064, -0.5, 2.303), (-0.1683, 0.303, 2.159), (-0.1683, -0.3055, 2.159), (-0.1683, -0.3055, 1.567), (-0.1683, -0.1743, 1.459), (-0.1683, 0.303, 1.879), (-0.1383, 0.333, 1.895), (-0.1383, 0.333, 2.159), (-0.1383, -0.1512, 1.439), (-0.1383, 0.3104, 1.846), (-0.1383, -0.3355, 2.159), (-0.1383, -0.3355, 1.583), (-0.1383, -0.3124, 1.534), (-0.1383, -0.1968, 1.439), (0.1383, 0.3104, 1.846), (-0.1383, 0.3104, 1.846), (-0.1383, -0.1512, 1.439), (0.1383, -0.1512, 1.439), (0.1383, 0.333, 2.159), (-0.1383, 0.333, 2.159), (-0.1383, 0.333, 1.895), (0.1383, 0.333, 1.895), (-0.1383, 0.3104, 1.846), (0.1383, 0.3104, 1.846), (-0.1683, 0.303, 1.879), (-0.1383, 0.3104, 1.846), (0.1683, 0.303, 1.879), (0.1383, 0.3104, 1.846), (-0.1383, -0.3355, 2.159), (0.1383, -0.3355, 2.159), (0.1383, -0.3355, 1.583), (-0.1383, -0.3355, 1.583), (0.1383, -0.3124, 1.534), (-0.1383, -0.3124, 1.534), (-0.1683, -0.3055, 1.567), (0.1683, -0.3055, 1.567), (-0.1383, -0.1968, 1.439), (-0.1383, -0.3124, 1.534), (0.1383, -0.3124, 1.534), (0.1383, -0.1968, 1.439), (0.1383, -0.1512, 1.439), (-0.1383, -0.1512, 1.439), (-0.1383, -0.1512, 1.439), (-0.1683, -0.1743, 1.459), (0.1683, -0.1743, 1.459), (0.1383, -0.1512, 1.439), (0.1683, -0.1743, 1.459), (0.1683, -0.3055, 1.567), (0.1683, -0.3055, 2.159), (0.1683, 0.303, 2.159), (0.1683, 0.303, 1.879), (0.1383, -0.3355, 1.583), (0.1383, -0.3355, 2.159), (0.1383, -0.1968, 1.439), (0.1383, -0.3124, 1.534), (0.1383, 0.333, 2.159), (0.1383, 0.333, 1.895), (0.1383, 0.3104, 1.846), (0.1383, -0.1512, 1.439), (-0.1683, 0.173, 0.5411), (-0.1683, -0.3042, 0.1211), (-0.1683, -0.3042, -0.159), (-0.1683, 0.3042, -0.159), (-0.1683, 0.3042, 0.4327), (-0.1383, -0.3342, 0.1047), (-0.1383, -0.3342, -0.159), (-0.1383, 0.1499, 0.5607), (-0.1383, -0.3117, 0.1545), (-0.1383, 0.3342, -0.159), (-0.1383, 0.3342, 0.4168), (-0.1383, 0.3111, 0.4659), (-0.1383, 0.1955, 0.5614), (0.1383, -0.3342, -0.159), (-0.1383, -0.3342, -0.159), (-0.1383, -0.3342, 0.1047), (0.1383, -0.3342, 0.1047), (-0.1383, -0.3117, 0.1545), (0.1383, -0.3117, 0.1545), (-0.1683, -0.3042, 0.1211), (0.1683, -0.3042, 0.1211), (0.1383, -0.3117, 0.1545), (-0.1383, -0.3117, 0.1545), (-0.1383, 0.1499, 0.5607), (0.1383, 0.1499, 0.5607), (-0.1383, 0.1955, 0.5614), (0.1383, 0.1955, 0.5614), (0.1383, 0.3111, 0.4659), (-0.1383, 0.3111, 0.4659), (-0.1683, 0.173, 0.5411), (0.1683, 0.173, 0.5411), (-0.1383, 0.3342, -0.159), (0.1383, 0.3342, -0.159), (0.1383, 0.3342, 0.4168), (-0.1383, 0.3342, 0.4168), (0.1383, 0.3111, 0.4659), (-0.1383, 0.3111, 0.4659), (-0.1683, 0.3042, 0.4327), (0.1683, 0.3042, 0.4327), (0.1683, 0.3042, -0.159), (0.1683, -0.3042, -0.159), (0.1683, -0.3042, 0.1211), (0.1683, 0.173, 0.5411), (0.1683, 0.3042, 0.4327), (0.1383, 0.3342, 0.4168), (0.1383, 0.3342, -0.159), (0.1383, 0.1955, 0.5614), (0.1383, 0.3111, 0.4659), (0.1383, -0.3342, -0.159), (0.1383, -0.3342, 0.1047), (0.1383, -0.3117, 0.1545), (0.1383, 0.1499, 0.5607)], [], [(2, 1, 0), (3, 2, 0), (6, 5, 4), (7, 6, 4), (10, 9, 8), (11, 10, 8), (14, 13, 12), (15, 14, 12), (18, 17, 16), (19, 18, 16), (22, 21, 20), (23, 22, 20), (26, 25, 24), (27, 26, 24), (30, 29, 28), (31, 30, 28), (34, 33, 32), (35, 34, 32), (38, 37, 36), (39, 38, 36), (42, 41, 40), (43, 42, 40), (46, 45, 44), (47, 46, 44), (48, 45, 46), (49, 48, 46), (47, 44, 50), (44, 51, 50), (54, 53, 52), (55, 54, 52), (58, 57, 56), (59, 58, 56), (57, 58, 60), (58, 61, 60), (62, 59, 56), (63, 62, 56), (66, 65, 64), (67, 66, 64), (70, 69, 68), (71, 70, 68), (74, 73, 72), (75, 74, 72), (78, 77, 76), (79, 78, 76), (82, 81, 80), (83, 82, 80), (86, 85, 84), (87, 86, 84), (90, 89, 88), (91, 90, 88), (94, 93, 92), (95, 94, 92), (98, 97, 96), (99, 98, 96), (102, 101, 100), (103, 102, 100), (106, 105, 104), (104, 107, 106), (104, 108, 107), (109, 108, 104), (110, 109, 104), (111, 107, 108), (112, 111, 108), (105, 106, 113), (106, 114, 113), (106, 107, 115), (107, 116, 115), (119, 118, 117), (120, 119, 117), (123, 122, 121), (124, 123, 121), (123, 124, 125), (124, 126, 125), (128, 127, 123), (130, 124, 129), (133, 132, 131), (134, 133, 131), (135, 133, 134), (136, 135, 134), (134, 137, 136), (135, 138, 133), (141, 140, 139), (142, 141, 139), (143, 142, 139), (144, 143, 139), (139, 146, 145), (148, 147, 142), (151, 150, 149), (149, 152, 151), (149, 153, 152), (154, 150, 151), (155, 154, 151), (156, 149, 150), (157, 156, 150), (152, 153, 158), (153, 159, 158), (153, 149, 160), (149, 161, 160), (164, 163, 162), (162, 165, 164), (162, 166, 165), (167, 163, 164), (168, 167, 164), (169, 162, 163), (170, 169, 163), (165, 166, 171), (166, 172, 171), (166, 162, 173), (162, 174, 173), (177, 176, 175), (178, 177, 175), (177, 178, 179), (178, 180, 179), (181, 177, 179), (180, 178, 182), (185, 184, 183), (186, 185, 183), (185, 186, 187), (186, 188, 187), (188, 189, 187), (189, 190, 187), (185, 187, 191), (186, 192, 188), (195, 194, 193), (196, 195, 193), (197, 195, 196), (198, 197, 196), (196, 199, 198), (197, 200, 195), (203, 202, 201), (201, 204, 203), (201, 205, 204), (206, 205, 201), (207, 206, 201), (208, 204, 205), (209, 208, 205), (202, 203, 210), (203, 211, 210), (203, 204, 212), (204, 213, 212)])
me_untitled_012.polygons.foreach_set('use_smooth', [True] * 140)
_uv = me_untitled_012.uv_layers.new(name='UVMap')
_uv.uv.foreach_set('vector', [0.007914, 0.5201, 0.1015, 0.5201, 0.1015, 0.9925, 0.007914, 0.9925, 0.007914, 0.5201, 0.1015, 0.9925, 0.007914, 0.5201, 0.1015, 0.5201, 0.1015, 0.9925, 0.007914, 0.9925, 0.007914, 0.5201, 0.1015, 0.9925, 0.1015, 0.9925, 0.007914, 0.9925, 0.007914, 0.5201, 0.1015, 0.5201, 0.1015, 0.9925, 0.007914, 0.5201, 0.1015, 0.9925, 0.007914, 0.9925, 0.007914, 0.5201, 0.1015, 0.5201, 0.1015, 0.9925, 0.007914, 0.5201, 0.1811, 0.7914, 0.1811, 0.7164, 0.2296, 0.7164, 0.2296, 0.7914, 0.1811, 0.7914, 0.2296, 0.7164, 0.008062, 0.5199, 0.4805, 0.5199, 0.4805, 0.9924, 0.008062, 0.9924, 0.008062, 0.5199, 0.4805, 0.9924, 0.1432, 0.7778, 0.1299, 0.7996, 0.1299, 0.7075, 0.1432, 0.7292, 0.1432, 0.7778, 0.1299, 0.7075, 0.2296, 0.7164, 0.2514, 0.7078, 0.2514, 0.8, 0.2296, 0.7914, 0.2296, 0.7164, 0.2514, 0.8, 0.1579, 0.7996, 0.1446, 0.7778, 0.1446, 0.7292, 0.1579, 0.7075, 0.1579, 0.7996, 0.1446, 0.7292, 0.1592, 0.7078, 0.1811, 0.7164, 0.1811, 0.7914, 0.1592, 0.8, 0.1592, 0.7078, 0.1811, 0.7914, 0.07533, 0.4424, 0.07536, 0.3522, 0.09711, 0.3338, 0.09713, 0.4234, 0.07533, 0.4424, 0.09711, 0.3338, 0.1224, 0.4241, 0.1224, 0.3338, 0.1305, 0.3338, 0.1305, 0.4241, 0.1224, 0.4241, 0.1305, 0.3338, 0.1201, 0.3353, 0.1224, 0.3338, 0.1224, 0.4241, 0.1201, 0.4256, 0.1201, 0.3353, 0.1224, 0.4241, 0.1305, 0.4241, 0.1305, 0.3338, 0.1329, 0.4256, 0.1305, 0.3338, 0.1329, 0.3353, 0.1329, 0.4256, 0.09771, 0.4234, 0.09773, 0.3338, 0.1195, 0.3522, 0.1195, 0.4424, 0.09771, 0.4234, 0.1195, 0.3522, 0.1437, 0.3353, 0.1437, 0.4249, 0.1356, 0.4249, 0.1356, 0.3353, 0.1437, 0.3353, 0.1356, 0.4249, 0.1437, 0.4249, 0.1437, 0.3353, 0.146, 0.4234, 0.1437, 0.3353, 0.146, 0.3338, 0.146, 0.4234, 0.1333, 0.3338, 0.1356, 0.3353, 0.1356, 0.4249, 0.1333, 0.4234, 0.1333, 0.3338, 0.1356, 0.4249, 0.1015, 0.9925, 0.007914, 0.9925, 0.007914, 0.5201, 0.1015, 0.5201, 0.1015, 0.9925, 0.007914, 0.5201, 0.007914, 0.5201, 0.1015, 0.5201, 0.1015, 0.9925, 0.007914, 0.9925, 0.007914, 0.5201, 0.1015, 0.9925, 0.1015, 0.9925, 0.007914, 0.9925, 0.007914, 0.5201, 0.1015, 0.5201, 0.1015, 0.9925, 0.007914, 0.5201, 0.1015, 0.9925, 0.007914, 0.9925, 0.007914, 0.5201, 0.1015, 0.5201, 0.1015, 0.9925, 0.007914, 0.5201, 0.2739, 0.7914, 0.2739, 0.7164, 0.3224, 0.7164, 0.3224, 0.7914, 0.2739, 0.7914, 0.3224, 0.7164, 0.008062, 0.5199, 0.4805, 0.5199, 0.4805, 0.9924, 0.008062, 0.9924, 0.008062, 0.5199, 0.4805, 0.9924, 0.3453, 0.7297, 0.3586, 0.7079, 0.3586, 0.8, 0.3453, 0.7783, 0.3453, 0.7297, 0.3586, 0.8, 0.3224, 0.7914, 0.3224, 0.7164, 0.3442, 0.7078, 0.3442, 0.8, 0.3224, 0.7914, 0.3442, 0.7078, 0.1436, 0.7799, 0.1569, 0.8017, 0.1569, 0.8503, 0.1436, 0.872, 0.1436, 0.7799, 0.1569, 0.8503, 0.2739, 0.7164, 0.2739, 0.7914, 0.252, 0.8, 0.252, 0.7078, 0.2739, 0.7164, 0.252, 0.8, 0.07227, 0.04475, 0.07227, 0.08504, 0.03083, 0.08504, 0.03083, 0.08504, 0.06333, 0.03737, 0.07227, 0.04475, 0.03083, 0.08504, 0.03083, 0.06597, 0.06333, 0.03737, 0.02879, 0.06708, 0.03083, 0.06597, 0.03083, 0.08504, 0.02879, 0.08504, 0.02879, 0.06708, 0.03083, 0.08504, 0.06175, 0.03603, 0.06333, 0.03737, 0.03083, 0.06597, 0.03032, 0.06369, 0.06175, 0.03603, 0.03083, 0.06597, 0.07227, 0.08504, 0.07227, 0.04475, 0.07431, 0.08504, 0.07227, 0.04475, 0.07431, 0.04583, 0.07431, 0.08504, 0.07227, 0.04475, 0.06333, 0.03737, 0.07273, 0.04248, 0.06333, 0.03737, 0.06486, 0.03598, 0.07273, 0.04248, 0.1421, 0.09754, 0.1421, 0.129, 0.1232, 0.129, 0.1232, 0.09754, 0.1421, 0.09754, 0.1232, 0.129, 0.1713, 0.1479, 0.1534, 0.1479, 0.1534, 0.1291, 0.1713, 0.1291, 0.1713, 0.1479, 0.1534, 0.1291, 0.1713, 0.1479, 0.1713, 0.1291, 0.1747, 0.1479, 0.1713, 0.1291, 0.1747, 0.1291, 0.1747, 0.1479, 0.1747, 0.1479, 0.1724, 0.15, 0.1713, 0.1479, 0.1747, 0.1291, 0.1713, 0.1291, 0.1724, 0.127, 0.1526, 0.08132, 0.1526, 0.04211, 0.1714, 0.04211, 0.1714, 0.08132, 0.1526, 0.08132, 0.1714, 0.04211, 0.1526, 0.08466, 0.1526, 0.08132, 0.1714, 0.08132, 0.1714, 0.08466, 0.1526, 0.08466, 0.1714, 0.08132, 0.1714, 0.08132, 0.1735, 0.0824, 0.1714, 0.08466, 0.1526, 0.08466, 0.1506, 0.0824, 0.1526, 0.08132, 0.1232, 0.08657, 0.1421, 0.08657, 0.1421, 0.09444, 0.1232, 0.09444, 0.1232, 0.08657, 0.1421, 0.09444, 0.1232, 0.09754, 0.1232, 0.09444, 0.1421, 0.09444, 0.1421, 0.09754, 0.1232, 0.09754, 0.1421, 0.09444, 0.1421, 0.09444, 0.1441, 0.09597, 0.1421, 0.09754, 0.1232, 0.09754, 0.1212, 0.09597, 0.1232, 0.09444, 0.1061, 0.08539, 0.1061, 0.0451, 0.115, 0.03772, 0.115, 0.03772, 0.1475, 0.08539, 0.1061, 0.08539, 0.115, 0.03772, 0.1475, 0.06632, 0.1475, 0.08539, 0.104, 0.04618, 0.1061, 0.0451, 0.1061, 0.08539, 0.104, 0.08539, 0.104, 0.04618, 0.1061, 0.08539, 0.1135, 0.03633, 0.115, 0.03772, 0.1061, 0.0451, 0.1056, 0.04283, 0.1135, 0.03633, 0.1061, 0.0451, 0.1475, 0.08539, 0.1475, 0.06632, 0.1495, 0.08539, 0.1475, 0.06632, 0.1495, 0.06743, 0.1495, 0.08539, 0.1475, 0.06632, 0.115, 0.03772, 0.148, 0.06404, 0.115, 0.03772, 0.1166, 0.03638, 0.148, 0.06404, 0.06737, 0.08611, 0.06737, 0.1052, 0.03487, 0.1338, 0.03487, 0.1338, 0.02593, 0.08611, 0.06737, 0.08611, 0.03487, 0.1338, 0.02593, 0.1264, 0.02593, 0.08611, 0.06941, 0.1041, 0.06737, 0.1052, 0.06737, 0.08611, 0.06941, 0.08611, 0.06941, 0.1041, 0.06737, 0.08611, 0.03644, 0.1351, 0.03487, 0.1338, 0.06737, 0.1052, 0.06788, 0.1075, 0.03644, 0.1351, 0.06737, 0.1052, 0.02593, 0.08611, 0.02593, 0.1264, 0.02389, 0.08611, 0.02593, 0.1264, 0.02389, 0.1253, 0.02389, 0.08611, 0.02593, 0.1264, 0.03487, 0.1338, 0.02547, 0.1287, 0.03487, 0.1338, 0.03333, 0.1352, 0.02547, 0.1287, 0.143, 0.149, 0.125, 0.149, 0.125, 0.1302, 0.143, 0.1302, 0.143, 0.149, 0.125, 0.1302, 0.143, 0.149, 0.143, 0.1302, 0.1464, 0.149, 0.143, 0.1302, 0.1464, 0.1302, 0.1464, 0.149, 0.1441, 0.151, 0.143, 0.149, 0.1464, 0.149, 0.1464, 0.1302, 0.143, 0.1302, 0.1441, 0.1281, 0.06232, 0.145, 0.06232, 0.1136, 0.08117, 0.1136, 0.08117, 0.145, 0.06232, 0.145, 0.08117, 0.1136, 0.06232, 0.145, 0.08117, 0.145, 0.06232, 0.1481, 0.08117, 0.145, 0.08117, 0.1481, 0.06232, 0.1481, 0.08117, 0.1481, 0.08117, 0.156, 0.06232, 0.1481, 0.08117, 0.156, 0.06232, 0.156, 0.06232, 0.1481, 0.06232, 0.145, 0.06232, 0.1481, 0.06028, 0.1466, 0.08117, 0.145, 0.08321, 0.1466, 0.08117, 0.1481, 0.1704, 0.089, 0.1704, 0.1282, 0.1516, 0.1282, 0.1516, 0.089, 0.1704, 0.089, 0.1516, 0.1282, 0.1704, 0.08566, 0.1704, 0.089, 0.1516, 0.089, 0.1516, 0.08566, 0.1704, 0.08566, 0.1516, 0.089, 0.1516, 0.089, 0.1495, 0.08792, 0.1516, 0.08566, 0.1704, 0.08566, 0.1724, 0.08792, 0.1704, 0.089, 0.07702, 0.1055, 0.07702, 0.08646, 0.1185, 0.08646, 0.1185, 0.08646, 0.1095, 0.1341, 0.07702, 0.1055, 0.1185, 0.08646, 0.1185, 0.1268, 0.1095, 0.1341, 0.1205, 0.1257, 0.1185, 0.1268, 0.1185, 0.08646, 0.1205, 0.08646, 0.1205, 0.1257, 0.1185, 0.08646, 0.1111, 0.1355, 0.1095, 0.1341, 0.1185, 0.1268, 0.1189, 0.129, 0.1111, 0.1355, 0.1185, 0.1268, 0.07702, 0.08646, 0.07702, 0.1055, 0.07498, 0.08646, 0.07702, 0.1055, 0.07498, 0.1044, 0.07498, 0.08646, 0.07702, 0.1055, 0.1095, 0.1341, 0.07651, 0.1078, 0.1095, 0.1341, 0.1079, 0.1355, 0.07651, 0.1078])
me_untitled_012.materials.append(mat_rod_helium)
me_untitled_012.use_remesh_preserve_volume = False
me_untitled_012.use_remesh_preserve_attributes = False
me_untitled_012.use_mirror_vertex_groups = False
me_untitled_012.update()
me_untitled_012.normals_split_custom_set([tuple(v) for v in zip(*[iter([-1.0, 0.0, 0.0, -1.0, 0.0, 0.0, -1.0, 0.0, 0.0, -1.0, 0.0, 0.0, -1.0, 0.0, 0.0, -1.0, 0.0, 0.0, 0.0, 1.0, 0.0, 0.0, 1.0, 0.0, 0.0, 1.0, 0.0, 0.0, 1.0, 0.0, 0.0, 1.0, 0.0, 0.0, 1.0, 0.0, 1.0, 0.0, 0.0, 1.0, 0.0, 0.0, 1.0, 0.0, 0.0, 1.0, 0.0, 0.0, 1.0, 0.0, 0.0, 1.0, 0.0, 0.0, 0.0, -1.0, 0.0, 0.0, -1.0, 0.0, 0.0, -1.0, 0.0, 0.0, -1.0, 0.0, 0.0, -1.0, 0.0, 0.0, -1.0, 0.0, 0.0, 0.0, 1.0, 0.0, 0.0, 1.0, 0.0, 0.0, 1.0, 0.0, 0.0, 1.0, 0.0, 0.0, 1.0, 0.0, 0.0, 1.0, 0.0, 0.0, -1.0, 0.0, 0.0, -1.0, 0.0, 0.0, -1.0, 0.0, 0.0, -1.0, 0.0, 0.0, -1.0, 0.0, 0.0, -1.0, 0.0, -0.8404, 0.5419, 0.0, -0.8404, 0.5419, 0.0, -0.8404, 0.5419, 0.0, -0.8404, 0.5419, 0.0, -0.8404, 0.5419, 0.0, -0.8404, 0.5419, 0.5223, 0.0, 0.8528, 0.5223, 0.0, 0.8528, 0.5223, 0.0, 0.8528, 0.5223, 0.0, 0.8528, 0.5223, 0.0, 0.8528, 0.5223, 0.0, 0.8528, 0.0, 0.8404, 0.5419, 0.0, 0.8404, 0.5419, 0.0, 0.8404, 0.5419, 0.0, 0.8404, 0.5419, 0.0, 0.8404, 0.5419, 0.0, 0.8404, 0.5419, -0.52, 0.0, 0.8541, -0.52, 0.0, 0.8541, -0.52, 0.0, 0.8541, -0.52, 0.0, 0.8541, -0.52, 0.0, 0.8541, -0.52, 0.0, 0.8541, -1.0, -1.06e-08, 0.0, -1.0, -4.581e-08, 0.0, -1.0, -3.537e-08, 0.0, -1.0, 0.0, 0.0, -1.0, -1.06e-08, 0.0, -1.0, -3.537e-08, 0.0, -1.244e-05, 1.0, 1.192e-07, 2.003e-05, 1.0, 0.0, -7.775e-06, 1.0, 2.109e-06, 1.606e-05, 1.0, 0.0, -1.244e-05, 1.0, 1.192e-07, -7.775e-06, 1.0, 2.109e-06, -1.0, -2.004e-05, 5.496e-05, 2.003e-05, 1.0, 0.0, -1.244e-05, 1.0, 1.192e-07, -1.0, -1.064e-05, 8.123e-07, -1.0, -2.004e-05, 5.496e-05, -1.244e-05, 1.0, 1.192e-07, 1.606e-05, 1.0, 0.0, -7.775e-06, 1.0, 2.109e-06, 1.0, -9.522e-06, 1.523e-05, -7.775e-06, 1.0, 2.109e-06, 1.0, -6.646e-06, 1.821e-05, 1.0, -9.522e-06, 1.523e-05, 1.0, -5.971e-09, 0.0, 1.0, -4.61e-08, 0.0, 1.0, -4.008e-08, 0.0, 1.0, 0.0, 0.0, 1.0, -5.971e-09, 0.0, 1.0, -4.008e-08, 0.0, -2.083e-05, -1.0, -1.04e-05, 9.954e-06, -1.0, 0.0, -1.599e-05, -1.0, -2.131e-06, 9.775e-06, -1.0, 0.0, -2.083e-05, -1.0, -1.04e-05, -1.599e-05, -1.0, -2.131e-06, 9.954e-06, -1.0, 0.0, -2.083e-05, -1.0, -1.04e-05, -1.0, 8.777e-06, -4.971e-05, -2.083e-05, -1.0, -1.04e-05, -1.0, 2.164e-05, 3.545e-05, -1.0, 8.777e-06, -4.971e-05, 1.0, -2.385e-05, 6.258e-07, 9.775e-06, -1.0, 0.0, -1.599e-05, -1.0, -2.131e-06, 1.0, 2.083e-05, -3.907e-05, 1.0, -2.385e-05, 6.258e-07, -1.599e-05, -1.0, -2.131e-06, 1.0, 0.0, 0.0, 1.0, 0.0, 0.0, 1.0, 0.0, 0.0, 1.0, 0.0, 0.0, 1.0, 0.0, 0.0, 1.0, 0.0, 0.0, 0.0, 1.0, 0.0, 0.0, 1.0, 0.0, 0.0, 1.0, 0.0, 0.0, 1.0, 0.0, 0.0, 1.0, 0.0, 0.0, 1.0, 0.0, -1.0, 0.0, 0.0, -1.0, 0.0, 0.0, -1.0, 0.0, 0.0, -1.0, 0.0, 0.0, -1.0, 0.0, 0.0, -1.0, 0.0, 0.0, 0.0, -1.0, 0.0, 0.0, -1.0, 0.0, 0.0, -1.0, 0.0, 0.0, -1.0, 0.0, 0.0, -1.0, 0.0, 0.0, -1.0, 0.0, 0.0, 0.0, -1.0, 0.0, 0.0, -1.0, 0.0, 0.0, -1.0, 0.0, 0.0, -1.0, 0.0, 0.0, -1.0, 0.0, 0.0, -1.0, 0.0, 0.0, 1.0, 0.0, 0.0, 1.0, 0.0, 0.0, 1.0, 0.0, 0.0, 1.0, 0.0, 0.0, 1.0, 0.0, 0.0, 1.0, 0.0, -0.8404, -0.5419, 0.0, -0.8404, -0.5419, 0.0, -0.8404, -0.5419, 0.0, -0.8404, -0.5419, 0.0, -0.8404, -0.5419, 0.0, -0.8404, -0.5419, -0.5223, 0.0, -0.8528, -0.5223, 0.0, -0.8528, -0.5223, 0.0, -0.8528, -0.5223, 0.0, -0.8528, -0.5223, 0.0, -0.8528, -0.5223, 0.0, -0.8528, 0.0, 0.8404, -0.5419, 0.0, 0.8404, -0.5419, 0.0, 0.8404, -0.5419, 0.0, 0.8404, -0.5419, 0.0, 0.8404, -0.5419, 0.0, 0.8404, -0.5419, 0.52, 0.0, -0.8541, 0.52, 0.0, -0.8541, 0.52, 0.0, -0.8541, 0.52, 0.0, -0.8541, 0.52, 0.0, -0.8541, 0.52, 0.0, -0.8541, -1.0, 3.373e-05, -5.409e-06, -1.0, -2.137e-05, 0.0, -1.0, -1.58e-06, 3.345e-08, -1.0, -1.58e-06, 3.345e-08, -1.0, 4.472e-05, 3.007e-05, -1.0, 3.373e-05, -5.409e-06, -1.0, -1.58e-06, 3.345e-08, -1.0, 5.499e-06, -3.935e-05, -1.0, 4.472e-05, 3.007e-05, -2.389e-05, 1.0, -2.265e-05, -1.0, 5.499e-06, -3.935e-05, -1.0, -1.58e-06, 3.345e-08, 2.298e-05, 1.0, -3.394e-05, -2.389e-05, 1.0, -2.265e-05, -1.0, -1.58e-06, 3.345e-08, -0.7071, 0.4671, -0.5308, -1.0, 4.472e-05, 3.007e-05, -1.0, 5.499e-06, -3.935e-05, -0.7055, 0.4727, -0.5281, -0.7071, 0.4671, -0.5308, -1.0, 5.499e-06, -3.935e-05, -1.0, -2.137e-05, 0.0, -1.0, 3.373e-05, -5.409e-06, 2.337e-05, -1.0, -0.0003389, -1.0, 3.373e-05, -5.409e-06, 2.167e-05, -1.0, 2.172e-05, 2.337e-05, -1.0, -0.0003389, -1.0, 3.373e-05, -5.409e-06, -1.0, 4.472e-05, 3.007e-05, -2.283e-05, -0.6368, -0.771, -1.0, 4.472e-05, 3.007e-05, 1.743e-05, -0.6369, -0.771, -2.283e-05, -0.6368, -0.771, 0.0, 0.6606, -0.7507, 1.624e-06, 0.6856, -0.7279, -1.616e-06, 0.6856, -0.7279, 0.0, 0.6606, -0.7507, 0.0, 0.6606, -0.7507, -1.616e-06, 0.6856, -0.7279, 0.0, 1.0, 1.441e-05, 0.0, 1.0, 0.0, 0.0, 1.0, 0.0, 1.842e-08, 1.0, 1.028e-06, 0.0, 1.0, 1.441e-05, 0.0, 1.0, 0.0, 0.0, 1.0, 1.441e-05, 1.842e-08, 1.0, 1.028e-06, 1.819e-05, 0.6857, -0.7279, 1.842e-08, 1.0, 1.028e-06, -1.828e-05, 0.6857, -0.7279, 1.819e-05, 0.6857, -0.7279, -0.7055, 0.4727, -0.5281, -1.0, -5.247e-05, -5.788e-05, 1.15e-05, 1.0, 2.129e-05, 0.7055, 0.4727, -0.5281, -4.551e-06, 1.0, 3.286e-05, 1.0, -4.226e-05, -3.532e-05, -6.557e-07, -1.0, -3.152e-05, 0.0, -1.0, 0.0, 0.0, -1.0, 0.0, 2.448e-05, -1.0, 1.541e-05, -6.557e-07, -1.0, -3.152e-05, 0.0, -1.0, 0.0, -1.42e-05, -0.6368, -0.771, -6.557e-07, -1.0, -3.152e-05, 2.448e-05, -1.0, 1.541e-05, -8.33e-06, -0.6368, -0.771, -1.42e-05, -0.6368, -0.771, 2.448e-05, -1.0, 1.541e-05, 2.448e-05, -1.0, 1.541e-05, -1.0, -4.938e-05, 6.068e-05, -8.33e-06, -0.6368, -0.771, -1.42e-05, -0.6368, -0.771, 1.0, -3.728e-05, 3.776e-05, -6.557e-07, -1.0, -3.152e-05, 0.0, -0.6368, -0.771, 0.0, -0.6368, -0.771, -0.0001325, -0.6368, -0.771, 0.0, -0.6368, -0.771, 0.0, -0.6368, -0.771, -0.0001325, -0.6368, -0.771, 0.0, 0.01563, -0.9999, 0.0, -0.6368, -0.771, -0.0001325, -0.6368, -0.771, 0.0, 0.01563, -0.9999, 0.0, 0.01563, -0.9999, -0.0001325, -0.6368, -0.771, -5.093e-05, -0.6369, -0.771, -1.0, -8.091e-05, 1.813e-05, -0.5539, 0.01301, -0.8325, 0.5539, 0.01301, -0.8325, 1.0, -4.849e-05, 1.869e-05, 5.35e-05, -0.6369, -0.771, 1.0, -3.248e-06, -0.0002788, 1.0, 2.071e-05, -2.835e-05, 1.0, 2.046e-05, -7.823e-06, 1.0, 2.046e-05, -7.823e-06, 1.0, 1.505e-05, 0.0, 1.0, -3.248e-06, -0.0002788, 1.0, 2.046e-05, -7.823e-06, 1.0, -4.679e-06, -1.825e-05, 1.0, 1.505e-05, 0.0, -2.296e-05, -1.0, -9.686e-06, 1.0, 2.071e-05, -2.835e-05, 1.0, -3.248e-06, -0.0002788, -2.214e-05, -1.0, -3.394e-05, -2.296e-05, -1.0, -9.686e-06, 1.0, -3.248e-06, -0.0002788, -2.266e-05, -0.6369, -0.771, 1.0, 2.046e-05, -7.823e-06, 1.0, 2.071e-05, -2.835e-05, -2.131e-05, -0.6368, -0.771, -2.266e-05, -0.6369, -0.771, 1.0, 2.071e-05, -2.835e-05, 1.0, 1.505e-05, 0.0, 1.0, -4.679e-06, -1.825e-05, 2.393e-05, 1.0, -3.378e-05, 1.0, -4.679e-06, -1.825e-05, -2.298e-05, 1.0, 9.157e-06, 2.393e-05, 1.0, -3.378e-05, 1.0, -4.679e-06, -1.825e-05, 1.0, 2.046e-05, -7.823e-06, 0.7055, 0.4727, -0.5281, 1.0, 2.046e-05, -7.823e-06, 0.7071, 0.4671, -0.5308, 0.7055, 0.4727, -0.5281, -1.0, 1.779e-05, -0.0001467, -1.0, -2.588e-05, -9.246e-06, -1.0, 1.32e-05, -2.94e-05, -1.0, 1.32e-05, -2.94e-05, -1.0, -2.128e-05, 0.0, -1.0, 1.779e-05, -0.0001467, -1.0, 1.32e-05, -2.94e-05, -1.0, -1.244e-06, -3.777e-05, -1.0, -2.128e-05, 0.0, 2.369e-05, -1.0, 2.182e-05, -1.0, -2.588e-05, -9.246e-06, -1.0, 1.779e-05, -0.0001467, 2.274e-05, -1.0, 3.394e-05, 2.369e-05, -1.0, 2.182e-05, -1.0, 1.779e-05, -0.0001467, 2.362e-05, -0.6607, 0.7507, -1.0, 1.32e-05, -2.94e-05, -1.0, -2.588e-05, -9.246e-06, 2.334e-05, -0.6606, 0.7507, 2.362e-05, -0.6607, 0.7507, -1.0, -2.588e-05, -9.246e-06, -1.0, -2.128e-05, 0.0, -1.0, -1.244e-06, -3.777e-05, 2.283e-05, 1.0, 0.0003389, -1.0, -1.244e-06, -3.777e-05, 2.232e-05, 1.0, -2.214e-05, 2.283e-05, 1.0, 0.0003389, -1.0, -1.244e-06, -3.777e-05, -1.0, 1.32e-05, -2.94e-05, -2.362e-05, 0.6368, 0.771, -1.0, 1.32e-05, -2.94e-05, 2.232e-05, 0.6369, 0.771, -2.362e-05, 0.6368, 0.771, 2.614e-05, -1.0, -2.086e-05, 0.0, -1.0, 0.0, 0.0, -1.0, 0.0, -1.852e-05, -1.0, -1.155e-05, 2.614e-05, -1.0, -2.086e-05, 0.0, -1.0, 0.0, 2.614e-05, -1.0, -2.086e-05, -1.852e-05, -1.0, -1.155e-05, 1.855e-05, -0.6606, 0.7507, -1.852e-05, -1.0, -1.155e-05, -7.141e-06, -0.6606, 0.7507, 1.855e-05, -0.6606, 0.7507, -1.0, -9.872e-07, -5.457e-05, 2.614e-05, -1.0, -2.086e-05, 1.855e-05, -0.6606, 0.7507, -7.141e-06, -0.6606, 0.7507, -1.852e-05, -1.0, -1.155e-05, 1.0, -1.15e-05, -7.722e-05, 1.281e-05, -0.6606, 0.7507, 0.0, -0.6606, 0.7507, 0.0, -0.6606, 0.7507, -2.697e-05, -0.6606, 0.7507, 1.281e-05, -0.6606, 0.7507, 0.0, -0.6606, 0.7507, 1.281e-05, -0.6606, 0.7507, -2.697e-05, -0.6606, 0.7507, 3.345e-05, 0.6368, 0.771, -2.697e-05, -0.6606, 0.7507, -2.252e-05, 0.6368, 0.771, 3.345e-05, 0.6368, 0.771, -2.252e-05, 0.6368, 0.771, 0.0, 0.6368, 0.771, 3.345e-05, 0.6368, 0.771, 0.0, 0.6368, 0.771, 0.0, 0.6368, 0.771, 3.345e-05, 0.6368, 0.771, 1.281e-05, -0.6606, 0.7507, 3.345e-05, 0.6368, 0.771, -1.0, -4.956e-05, 1.998e-05, -2.697e-05, -0.6606, 0.7507, 1.0, 4.888e-05, 2.15e-05, -2.252e-05, 0.6368, 0.771, -1.058e-06, 1.0, 3.116e-05, 0.0, 1.0, 0.0, 0.0, 1.0, 0.0, 2.462e-05, 1.0, -1.604e-05, -1.058e-06, 1.0, 3.116e-05, 0.0, 1.0, 0.0, -1.468e-05, 0.6368, 0.771, -1.058e-06, 1.0, 3.116e-05, 2.462e-05, 1.0, -1.604e-05, -8.088e-06, 0.6368, 0.771, -1.468e-05, 0.6368, 0.771, 2.462e-05, 1.0, -1.604e-05, 2.462e-05, 1.0, -1.604e-05, -1.0, 5.037e-05, -5.957e-05, -8.088e-06, 0.6368, 0.771, -1.468e-05, 0.6368, 0.771, 1.0, 3.878e-05, -3.636e-05, -1.058e-06, 1.0, 3.116e-05, 1.0, 3.255e-05, 6.169e-06, 1.0, -2.155e-05, 0.0, 1.0, 1.699e-06, -3.346e-08, 1.0, 1.699e-06, -3.346e-08, 1.0, 3.712e-05, 2.074e-05, 1.0, 3.255e-05, 6.169e-06, 1.0, 1.699e-06, -3.346e-08, 1.0, 1.863e-06, -1.921e-05, 1.0, 3.712e-05, 2.074e-05, -2.277e-05, 1.0, 9.209e-06, 1.0, 1.863e-06, -1.921e-05, 1.0, 1.699e-06, -3.346e-08, -2.232e-05, 1.0, 3.394e-05, -2.277e-05, 1.0, 9.209e-06, 1.0, 1.699e-06, -3.346e-08, -2.262e-05, 0.6369, 0.771, 1.0, 3.712e-05, 2.074e-05, 1.0, 1.863e-06, -1.921e-05, -2.316e-05, 0.6368, 0.771, -2.262e-05, 0.6369, 0.771, 1.0, 1.863e-06, -1.921e-05, 1.0, -2.155e-05, 0.0, 1.0, 3.255e-05, 6.169e-06, -2.363e-05, -1.0, 3.378e-05, 1.0, 3.255e-05, 6.169e-06, -2.277e-05, -1.0, -9.747e-06, -2.363e-05, -1.0, 3.378e-05, 1.0, 3.255e-05, 6.169e-06, 1.0, 3.712e-05, 2.074e-05, -2.285e-05, -0.6606, 0.7507, 1.0, 3.712e-05, 2.074e-05, 2.316e-05, -0.6606, 0.7507, -2.285e-05, -0.6606, 0.7507])] * 3)])
arm_armature_002 = bpy.data.armatures.new('Armature.002')  # bones are not reproduced

# ---- objects
ob_point = bpy.data.objects.new('Point', light_point)
ob_meshrenderer_0_001 = bpy.data.objects.new('MeshRenderer_0.001', me_untitled_013)
ob_meshrenderer_0 = bpy.data.objects.new('MeshRenderer_0', me_untitled_012)
ob_armature = bpy.data.objects.new('Armature', arm_armature_002)

# ---- transforms, parenting, visibility, modifiers, constraints
ob_point.location = (4.355, 2.054, 1.459)
ob_point.hide_viewport = True
ob_point.lineart.crease_threshold = 0.0
ob_meshrenderer_0_001.location = (0.0, 0.0, 0.0)
ob_meshrenderer_0_001.color = (0.8, 0.8, 0.8, 1.0)
ob_meshrenderer_0_001.hide_viewport = True
ob_meshrenderer_0_001.lineart.crease_threshold = 0.0
ob_meshrenderer_0.location = (0.0, 0.0, 0.0)
ob_meshrenderer_0.rotation_euler = (0.0, -0.0, 4.712)
ob_meshrenderer_0.color = (0.8, 0.8, 0.8, 1.0)
ob_meshrenderer_0.lineart.crease_threshold = 0.0
ob_armature.location = (0.0, 0.0, 0.0)
ob_armature.rotation_euler = (1.571, -0.0, 0.0)
ob_armature.scale = (0.01, 0.01, 0.01)
ob_armature.hide_viewport = True
ob_armature.lineart.crease_threshold = 0.0

# ---- collection membership
col_collection_1.objects.link(ob_point)
col_collection_1.objects.link(ob_meshrenderer_0_001)
col_collection_1.objects.link(ob_meshrenderer_0)
col_collection_1.objects.link(ob_armature)

# ---- scene / render settings (as saved in the file)
scene.frame_start = 1; scene.frame_end = 250; scene.frame_set(1)
scene.render.engine = 'BLENDER_EEVEE_NEXT'
scene.render.resolution_percentage = 50
scene.render.fps = 25
scene.render.dither_intensity = 0.0
scene.cycles.use_denoising = False
scene.cycles.samples = 128
scene.cycles.sampling_pattern = 'TABULATED_SOBOL'
scene.cycles.use_adaptive_sampling = False
scene.cycles.use_light_tree = False
scene.cycles.blur_glossy = 0.0
scene.cycles.sample_clamp_indirect = 0.0
scene.view_settings.view_transform = 'Standard'
bpy.context.view_layer.update()

# ---- added for rendering (the .blend has no active camera): camera
cam_auto = bpy.data.cameras.new('AutoCamera')
cam_auto.lens = 50.0
cam_auto.sensor_width = 36.0
cam_auto.clip_end = 1000.0
ob_auto_camera = bpy.data.objects.new('AutoCamera', cam_auto)
scene.collection.objects.link(ob_auto_camera)
ob_auto_camera.location = (3.07541, -3.68985, 3.45776)
ob_auto_camera.rotation_euler = (1.09748, -7.21219e-08, 0.694738)
scene.camera = ob_auto_camera
bpy.context.view_layer.update()
